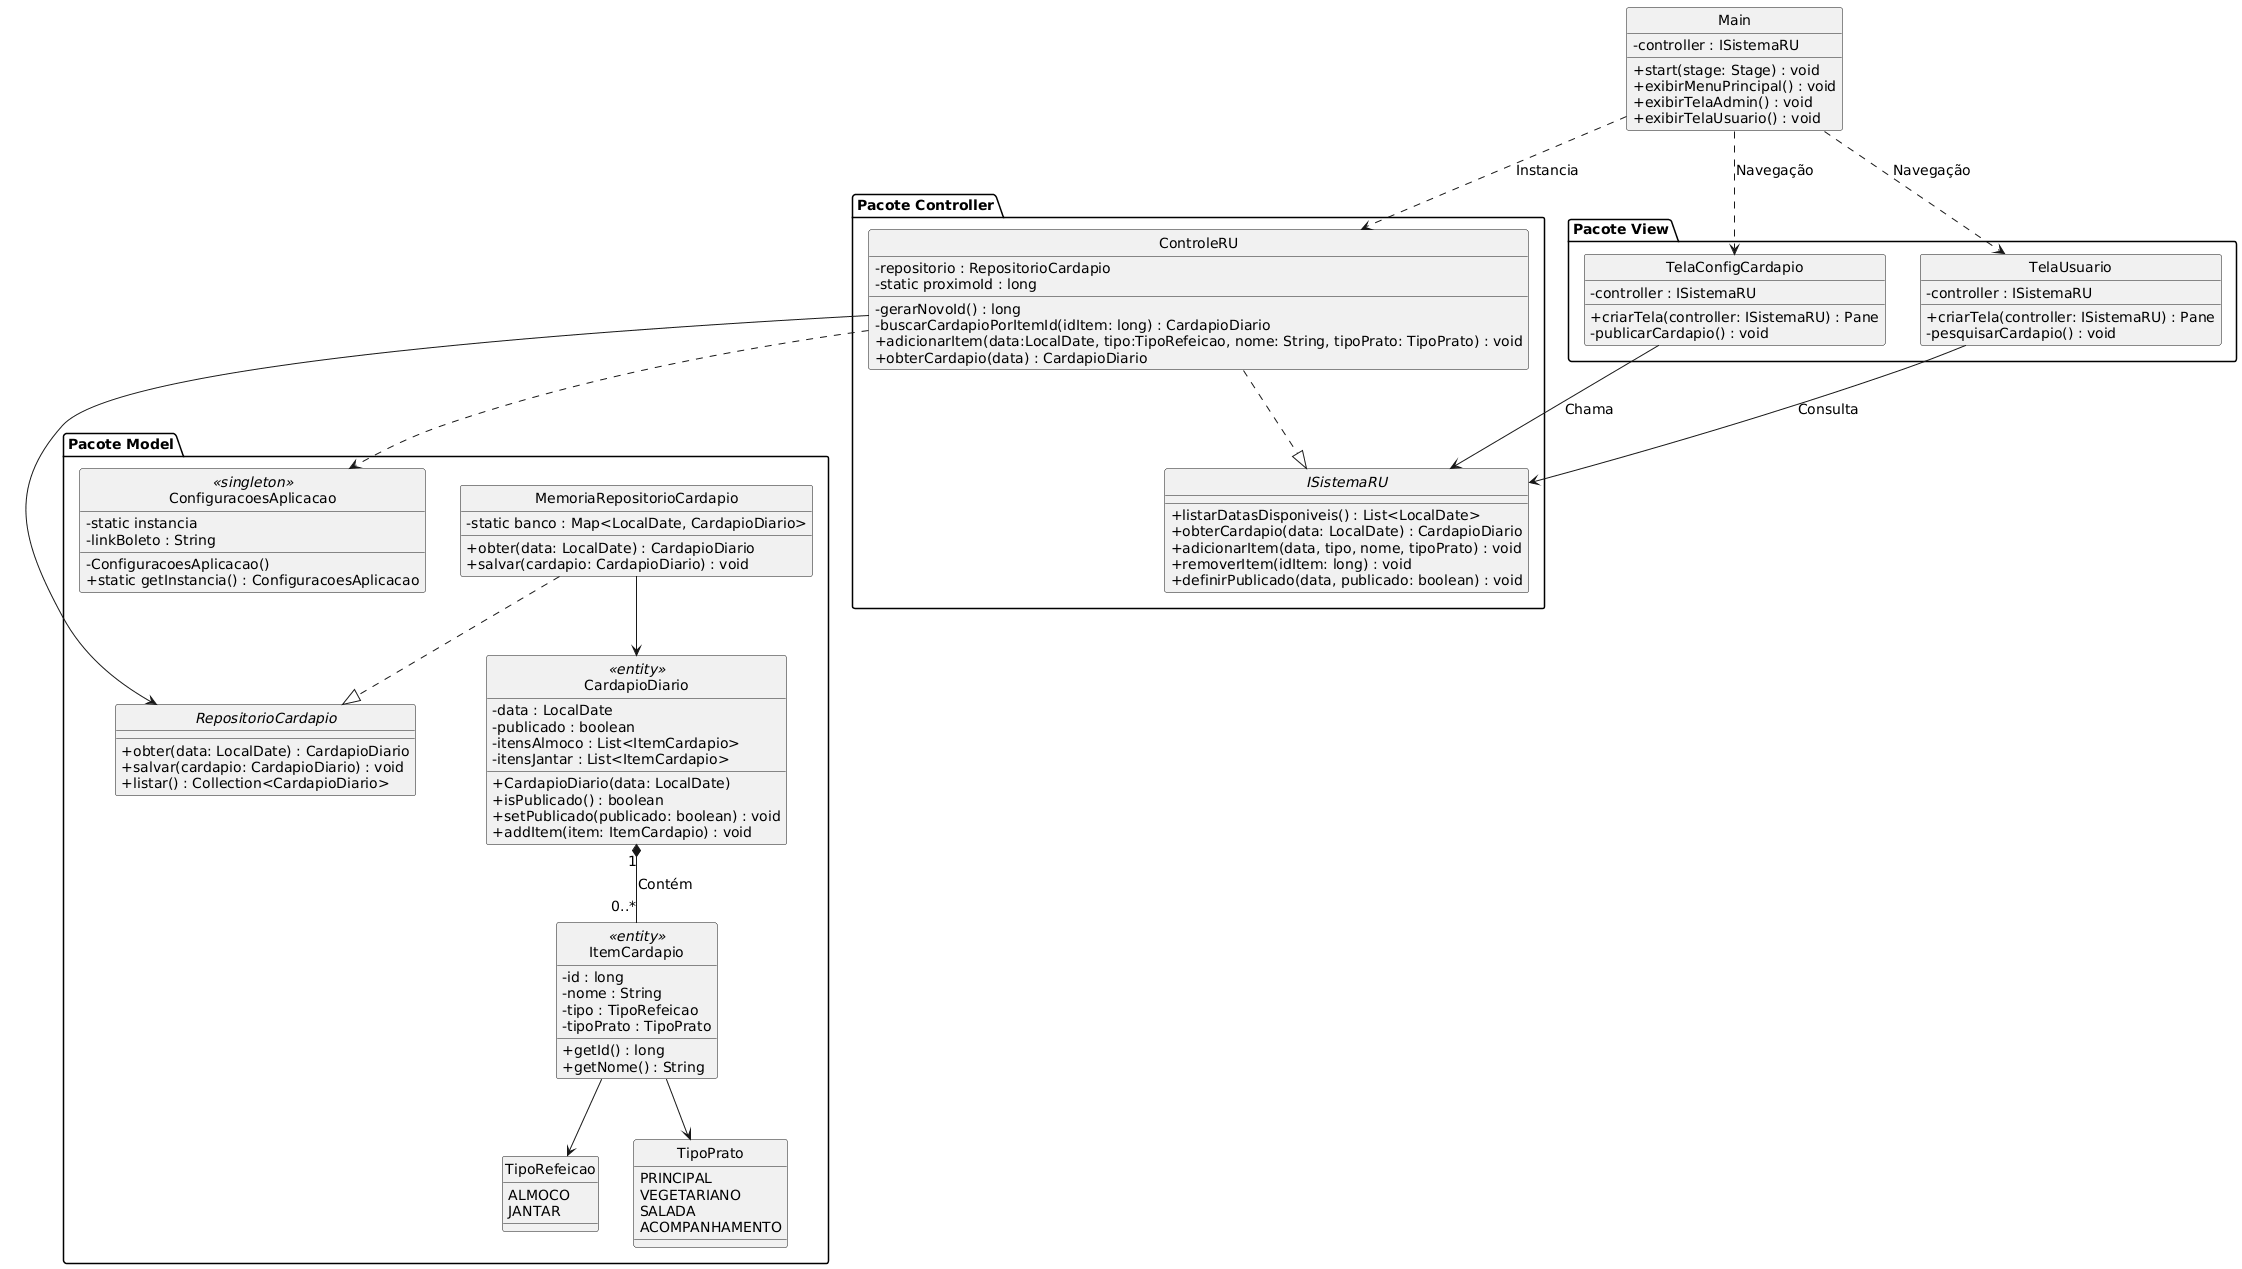

The diagram above was rendered by PlantUML. Its source (embedded in the PNG):
@startuml
' Configurações de estilo
hide circle
skinparam classAttributeIconSize 0
skinparam defaultFontSize 14

' CLASSE NA RAIZ DO PROJETO (Ponto de Entrada JavaFX)
class Main {
    - controller : ISistemaRU
    + start(stage: Stage) : void
    + exibirMenuPrincipal() : void
    + exibirTelaAdmin() : void
    + exibirTelaUsuario() : void
}

' =========================================================================

package "Pacote Model" {
    
    ' Entidades e Tipos
    class ItemCardapio <<entity>> {
        - id : long
        - nome : String
        - tipo : TipoRefeicao
        - tipoPrato : TipoPrato
        + getId() : long
        + getNome() : String
    }
    class CardapioDiario <<entity>> {
        - data : LocalDate
        - publicado : boolean
        - itensAlmoco : List<ItemCardapio>
        - itensJantar : List<ItemCardapio>
        + CardapioDiario(data: LocalDate)
        + isPublicado() : boolean
        + setPublicado(publicado: boolean) : void
        + addItem(item: ItemCardapio) : void
    }

    enum TipoRefeicao {
        ALMOCO
        JANTAR
    }
    enum TipoPrato {
        PRINCIPAL
        VEGETARIANO
        SALADA
        ACOMPANHAMENTO
    }
    
    ' Configuração (Padrão Singleton)
    class ConfiguracoesAplicacao <<singleton>> {
        - static instancia
        - linkBoleto : String
        - ConfiguracoesAplicacao()
        + static getInstancia() : ConfiguracoesAplicacao
    }
    
    ' Repositório (Padrão Repository)
    interface RepositorioCardapio {
        + obter(data: LocalDate) : CardapioDiario
        + salvar(cardapio: CardapioDiario) : void
        + listar() : Collection<CardapioDiario>
    }
    class MemoriaRepositorioCardapio {
        - static banco : Map<LocalDate, CardapioDiario>
        + obter(data: LocalDate) : CardapioDiario
        + salvar(cardapio: CardapioDiario) : void
    }
    
    ' Relações Internas do Model
    MemoriaRepositorioCardapio ..|> RepositorioCardapio
    CardapioDiario "1" *-- "0..*" ItemCardapio : Contém
    ItemCardapio --> TipoRefeicao
    ItemCardapio --> TipoPrato
    MemoriaRepositorioCardapio --> CardapioDiario
}

' =========================================================================

package "Pacote Controller" {
    interface ISistemaRU {
        + listarDatasDisponiveis() : List<LocalDate>
        + obterCardapio(data: LocalDate) : CardapioDiario
        + adicionarItem(data, tipo, nome, tipoPrato) : void
        + removerItem(idItem: long) : void
        + definirPublicado(data, publicado: boolean) : void
    }
    class ControleRU {
        - repositorio : RepositorioCardapio
        - static proximoId : long
        - gerarNovoId() : long
        - buscarCardapioPorItemId(idItem: long) : CardapioDiario
        + adicionarItem(data:LocalDate, tipo:TipoRefeicao, nome: String, tipoPrato: TipoPrato) : void
        + obterCardapio(data) : CardapioDiario
    }
    ' Relações Internas do Controller
    ControleRU ..|> ISistemaRU
    ControleRU --> RepositorioCardapio
    ControleRU ..> ConfiguracoesAplicacao
}

' =========================================================================

package "Pacote View" {
    class TelaConfigCardapio {
        - controller : ISistemaRU
        + criarTela(controller: ISistemaRU) : Pane
        - publicarCardapio() : void
    }
    class TelaUsuario {
        - controller : ISistemaRU
        + criarTela(controller: ISistemaRU) : Pane
        - pesquisarCardapio() : void
    }

    ' Relações da View com o Controller
    TelaConfigCardapio --> ISistemaRU : Chama
    TelaUsuario --> ISistemaRU : Consulta
}

' =========================================================================

' RELAÇÕES DE NAVEGAÇÃO E INICIALIZAÇÃO (ENVOLVENDO A CLASSE MAIN NA RAIZ)
Main ..> ControleRU : Instancia
Main ..> TelaConfigCardapio : Navegação
Main ..> TelaUsuario : Navegação
@enduml